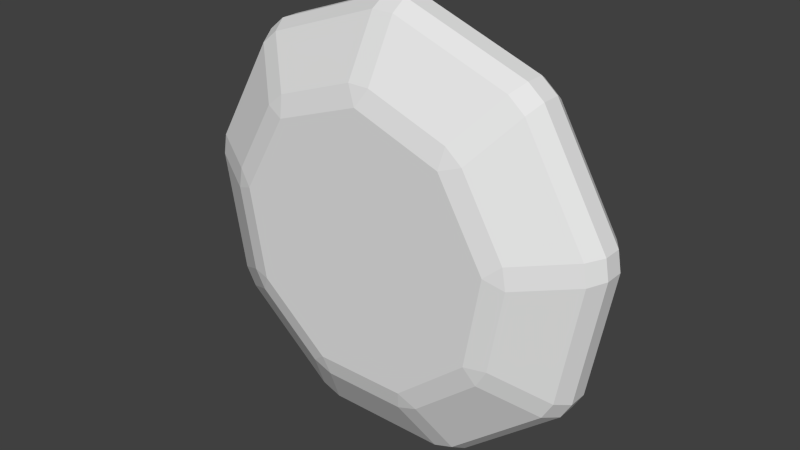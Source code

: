 # Source: Stone_9_Sided.blend  (saved by Blender 2.72.0; exported with 4.5.12 LTS)
import bpy
from mathutils import Matrix  # noqa: F401  (used for matrix-valued properties, if any)

bpy.ops.wm.read_factory_settings(use_empty=True)
scene = bpy.context.scene
scene.name = 'Scene'

# ---- collections
col_collection_1 = bpy.data.collections.new('Collection 1'); scene.collection.children.link(col_collection_1)

# ---- world
world_world = bpy.data.worlds.new('World'); scene.world = world_world
world_world.color = (0.05088, 0.05088, 0.05088)
world_world.use_sun_shadow = False
world_world.sun_shadow_jitter_overblur = 0.0
world_world.cycles.sampling_method = 'MANUAL'
world_world.cycles.sample_map_resolution = 256

# ---- meshes
me_circle = bpy.data.meshes.new('Circle')
me_circle.from_pydata([(0.5378, 0.185, 0.9043), (0.4989, 0.185, 0.9043), (0.4979, 0.1537, 0.8851), (0.5387, 0.1537, 0.8851), (0.279, 0.1537, 0.8054), (0.266, 0.185, 0.8196), (0.2362, 0.185, 0.7946), (0.2478, 0.1537, 0.7792), (0.1313, 0.1537, 0.5775), (0.1122, 0.185, 0.5799), (0.1055, 0.185, 0.5416), (0.1243, 0.1537, 0.5374), (0.1647, 0.1537, 0.308), (0.1485, 0.185, 0.2975), (0.168, 0.185, 0.2638), (0.1851, 0.1537, 0.2727), (0.3635, 0.1537, 0.1229), (0.3578, 0.185, 0.1045), (0.3944, 0.185, 0.09122), (0.4018, 0.1537, 0.109), (0.6348, 0.1537, 0.109), (0.6422, 0.185, 0.09122), (0.6788, 0.185, 0.1045), (0.6731, 0.1537, 0.1229), (0.8515, 0.1537, 0.2727), (0.8686, 0.185, 0.2638), (0.8881, 0.185, 0.2975), (0.8719, 0.1537, 0.308), (0.9123, 0.1537, 0.5374), (0.9311, 0.185, 0.5416), (0.9244, 0.185, 0.5799), (0.9053, 0.1537, 0.5775), (0.7888, 0.1537, 0.7792), (0.8005, 0.185, 0.7946), (0.7707, 0.185, 0.8196), (0.7576, 0.1537, 0.8054), (0.5387, 0.09464, 0.7799), (0.4979, 0.09464, 0.7799), (0.5183, 0.08403, 0.7464), (0.3526, 0.08403, 0.686), (0.3467, 0.09464, 0.7248), (0.3154, 0.09464, 0.6986), (0.2644, 0.08403, 0.5333), (0.235, 0.09464, 0.5592), (0.2279, 0.09464, 0.5191), (0.2951, 0.08403, 0.3597), (0.2558, 0.09464, 0.3606), (0.2762, 0.09464, 0.3253), (0.4301, 0.08403, 0.2463), (0.3995, 0.09464, 0.2218), (0.4378, 0.09464, 0.2079), (0.6065, 0.08403, 0.2463), (0.5988, 0.09464, 0.2079), (0.6371, 0.09464, 0.2218), (0.7416, 0.08403, 0.3597), (0.7604, 0.09464, 0.3253), (0.7808, 0.09464, 0.3606), (0.7722, 0.08403, 0.5333), (0.8087, 0.09464, 0.5191), (0.8016, 0.09464, 0.5592), (0.684, 0.08403, 0.686), (0.7212, 0.09464, 0.6986), (0.6899, 0.09464, 0.7248), (0.5388, 0.2509, 0.8842), (0.4978, 0.2509, 0.8842), (0.4989, 0.2211, 0.9043), (0.5378, 0.2211, 0.9043), (0.266, 0.2211, 0.8196), (0.2797, 0.2509, 0.8048), (0.2483, 0.2509, 0.7784), (0.2362, 0.2211, 0.7946), (0.1122, 0.2211, 0.5799), (0.1323, 0.2509, 0.5774), (0.1252, 0.2509, 0.5371), (0.1055, 0.2211, 0.5416), (0.1485, 0.2211, 0.2975), (0.1655, 0.2509, 0.3085), (0.186, 0.2509, 0.2731), (0.168, 0.2211, 0.2638), (0.3578, 0.2211, 0.1045), (0.3638, 0.2509, 0.1238), (0.4022, 0.2509, 0.1098), (0.3944, 0.2211, 0.09122), (0.6422, 0.2211, 0.09122), (0.6344, 0.2509, 0.1098), (0.6728, 0.2509, 0.1238), (0.6788, 0.2211, 0.1045), (0.8686, 0.2211, 0.2638), (0.8507, 0.2509, 0.2731), (0.8711, 0.2509, 0.3085), (0.8881, 0.2211, 0.2975), (0.9311, 0.2211, 0.5416), (0.9114, 0.2509, 0.5371), (0.9043, 0.2509, 0.5774), (0.9244, 0.2211, 0.5799), (0.8005, 0.2211, 0.7946), (0.7883, 0.2509, 0.7784), (0.7569, 0.2509, 0.8048), (0.7707, 0.2211, 0.8196), (0.5183, 0.3083, 0.7438), (0.4978, 0.2992, 0.7782), (0.5388, 0.2992, 0.7782), (0.3164, 0.2992, 0.6973), (0.3478, 0.2992, 0.7236), (0.3542, 0.3083, 0.6841), (0.2295, 0.2992, 0.5187), (0.2366, 0.2992, 0.559), (0.2669, 0.3083, 0.5329), (0.2777, 0.2992, 0.326), (0.2572, 0.2992, 0.3615), (0.2972, 0.3083, 0.3609), (0.4385, 0.2992, 0.2094), (0.4, 0.2992, 0.2234), (0.431, 0.3083, 0.2487), (0.6366, 0.2992, 0.2234), (0.5981, 0.2992, 0.2094), (0.6056, 0.3083, 0.2487), (0.7794, 0.2992, 0.3615), (0.7589, 0.2992, 0.326), (0.7394, 0.3083, 0.3609), (0.8, 0.2992, 0.559), (0.8071, 0.2992, 0.5187), (0.7697, 0.3083, 0.5329), (0.6888, 0.2992, 0.7236), (0.7202, 0.2992, 0.6973), (0.6824, 0.3083, 0.6841)], [], [(5, 1, 65, 67), (33, 30, 94, 95), (29, 26, 90, 91), (25, 22, 86, 87), (21, 18, 82, 83), (17, 14, 78, 79), (13, 10, 74, 75), (9, 6, 70, 71), (0, 34, 98, 66), (63, 97, 123, 101), (35, 3, 36, 62), (39, 42, 45, 48, 51, 54, 57, 60, 38), (31, 32, 61, 59), (27, 28, 58, 56), (23, 24, 55, 53), (19, 20, 52, 50), (15, 16, 49, 47), (11, 12, 46, 44), (7, 8, 43, 41), (68, 64, 100, 103), (104, 99, 125, 122, 119, 116, 113, 110, 107), (96, 93, 120, 124), (92, 89, 117, 121), (88, 85, 114, 118), (84, 81, 111, 115), (80, 77, 108, 112), (76, 73, 105, 109), (72, 69, 102, 106), (0, 1, 2, 3), (4, 5, 6, 7), (8, 9, 10, 11), (12, 13, 14, 15), (16, 17, 18, 19), (20, 21, 22, 23), (24, 25, 26, 27), (28, 29, 30, 31), (32, 33, 34, 35), (36, 37, 38), (39, 40, 41), (42, 43, 44), (45, 46, 47), (48, 49, 50), (51, 52, 53), (54, 55, 56), (57, 58, 59), (60, 61, 62), (63, 64, 65, 66), (67, 68, 69, 70), (71, 72, 73, 74), (75, 76, 77, 78), (79, 80, 81, 82), (83, 84, 85, 86), (87, 88, 89, 90), (91, 92, 93, 94), (95, 96, 97, 98), (99, 100, 101), (102, 103, 104), (105, 106, 107), (108, 109, 110), (111, 112, 113), (114, 115, 116), (117, 118, 119), (120, 121, 122), (123, 124, 125), (4, 2, 1, 5), (8, 7, 6, 9), (12, 11, 10, 13), (16, 15, 14, 17), (20, 19, 18, 21), (24, 23, 22, 25), (28, 27, 26, 29), (32, 31, 30, 33), (3, 35, 34, 0), (39, 38, 37, 40), (42, 39, 41, 43), (45, 42, 44, 46), (48, 45, 47, 49), (51, 48, 50, 52), (54, 51, 53, 55), (57, 54, 56, 58), (60, 57, 59, 61), (38, 60, 62, 36), (61, 32, 35, 62), (2, 37, 36, 3), (58, 28, 31, 59), (55, 24, 27, 56), (52, 20, 23, 53), (49, 16, 19, 50), (46, 12, 15, 47), (43, 8, 11, 44), (40, 4, 7, 41), (67, 65, 64, 68), (71, 70, 69, 72), (75, 74, 73, 76), (79, 78, 77, 80), (83, 82, 81, 84), (87, 86, 85, 88), (91, 90, 89, 92), (95, 94, 93, 96), (66, 98, 97, 63), (65, 1, 0, 66), (33, 95, 98, 34), (29, 91, 94, 30), (25, 87, 90, 26), (21, 83, 86, 22), (17, 79, 82, 18), (13, 75, 78, 14), (9, 71, 74, 10), (5, 67, 70, 6), (103, 100, 99, 104), (106, 102, 104, 107), (109, 105, 107, 110), (112, 108, 110, 113), (115, 111, 113, 116), (118, 114, 116, 119), (121, 117, 119, 122), (124, 120, 122, 125), (101, 123, 125, 99), (100, 64, 63, 101), (96, 124, 123, 97), (92, 121, 120, 93), (88, 118, 117, 89), (84, 115, 114, 85), (80, 112, 111, 81), (76, 109, 108, 77), (72, 106, 105, 73), (68, 103, 102, 69), (2, 4, 40, 37)])
_uv = me_circle.uv_layers.new(name='UVMap')
_uv.uv.foreach_set('vector', [0.1071, 0.6635, 0.1071, 0.5422, 0.1291, 0.5422, 0.1291, 0.6635, 0.08189, 0.6869, 0.08189, 0.8452, 0.05987, 0.8452, 0.05987, 0.6869, 0.08189, 0.8686, 0.08189, 0.9899, 0.05987, 0.9899, 0.05987, 0.8686, 0.03463, 0.5422, 0.03463, 0.6635, 0.01262, 0.6635, 0.01262, 0.5422, 0.03463, 0.6869, 0.03463, 0.8452, 0.01262, 0.8452, 0.01262, 0.6869, 0.03463, 0.8686, 0.03463, 0.9899, 0.01262, 0.9899, 0.01262, 0.8686, 0.1071, 0.9899, 0.1071, 0.8686, 0.1291, 0.8686, 0.1291, 0.9899, 0.1071, 0.8452, 0.1071, 0.6869, 0.1291, 0.6869, 0.1291, 0.8452, 0.08189, 0.5422, 0.08189, 0.6635, 0.05987, 0.6635, 0.05987, 0.5422, 0.06502, 0.4185, 0.01662, 0.2791, 0.08119, 0.2791, 0.1145, 0.375, 0.8894, 0.05317, 0.9807, 0.1672, 0.9204, 0.1902, 0.8573, 0.1114, 0.9054, 0.3224, 0.8363, 0.4087, 0.7305, 0.4282, 0.6374, 0.3719, 0.6006, 0.266, 0.6374, 0.1602, 0.7305, 0.1039, 0.8363, 0.1234, 0.9054, 0.2097, 0.728, 0.0143, 0.8679, 0.04015, 0.8358, 0.09836, 0.7392, 0.0805, 0.5806, 0.09323, 0.7036, 0.01883, 0.7147, 0.08502, 0.6297, 0.1364, 0.516, 0.253, 0.5646, 0.1132, 0.6137, 0.1564, 0.5802, 0.253, 0.5646, 0.4189, 0.516, 0.2791, 0.5802, 0.2791, 0.6137, 0.3757, 0.7036, 0.5133, 0.5806, 0.4389, 0.6297, 0.3956, 0.7147, 0.4471, 0.8679, 0.4919, 0.728, 0.5178, 0.7392, 0.4516, 0.8358, 0.4337, 0.9807, 0.3649, 0.8894, 0.4789, 0.8573, 0.4207, 0.9204, 0.3419, 0.2036, 0.5127, 0.08106, 0.4385, 0.1305, 0.395, 0.2148, 0.446, 0.2307, 0.4267, 0.1386, 0.3709, 0.1022, 0.266, 0.1386, 0.1612, 0.2307, 0.1054, 0.3356, 0.1248, 0.404, 0.2103, 0.404, 0.3218, 0.3356, 0.4073, 0.01662, 0.253, 0.06502, 0.1136, 0.1145, 0.1571, 0.08119, 0.253, 0.08106, 0.09358, 0.2036, 0.01942, 0.2148, 0.08606, 0.1305, 0.1371, 0.2282, 0.01488, 0.3675, 0.04063, 0.3353, 0.09924, 0.2394, 0.08152, 0.3892, 0.05371, 0.4801, 0.1673, 0.4194, 0.1905, 0.3569, 0.1123, 0.4886, 0.1919, 0.4886, 0.3402, 0.428, 0.3171, 0.428, 0.215, 0.4801, 0.3648, 0.3892, 0.4784, 0.3569, 0.4198, 0.4194, 0.3416, 0.3675, 0.4915, 0.2282, 0.5172, 0.2394, 0.4506, 0.3353, 0.4329, 0.08189, 0.5422, 0.08189, 0.5243, 0.101, 0.5271, 0.101, 0.5459, 0.9892, 0.3405, 1.006, 0.3452, 0.9996, 0.3686, 0.9829, 0.3649, 0.8894, 0.4789, 0.899, 0.4936, 0.8801, 0.5075, 0.8696, 0.4934, 0.728, 0.5178, 0.7264, 0.5355, 0.7034, 0.5334, 0.704, 0.5156, 0.5806, 0.4389, 0.5685, 0.4513, 0.5521, 0.4342, 0.5635, 0.4209, 0.516, 0.2791, 0.4991, 0.2805, 0.4971, 0.2564, 0.514, 0.2538, 0.5646, 0.1132, 0.5508, 0.1028, 0.564, 0.08303, 0.5785, 0.09243, 0.7036, 0.01883, 0.6993, 0.00157, 0.7216, -0.004681, 0.7269, 0.01228, 0.8679, 0.04015, 0.8752, 0.02406, 0.8961, 0.03428, 0.8898, 0.05086, 0.9204, 0.1902, 0.9289, 0.2146, 0.9054, 0.2097, 0.9054, 0.3224, 0.9289, 0.3175, 0.9204, 0.3419, 0.8363, 0.4087, 0.8573, 0.4207, 0.8358, 0.4337, 0.7305, 0.4282, 0.7392, 0.4516, 0.7147, 0.4471, 0.6374, 0.3719, 0.6297, 0.3956, 0.6137, 0.3757, 0.6006, 0.266, 0.5802, 0.2791, 0.5802, 0.253, 0.6374, 0.1602, 0.6137, 0.1564, 0.6297, 0.1364, 0.7305, 0.1039, 0.7147, 0.08502, 0.7392, 0.0805, 0.8363, 0.1234, 0.8358, 0.09836, 0.8573, 0.1114, 0.06502, 0.4185, 0.07953, 0.4391, 0.06512, 0.4486, 0.05133, 0.429, 0.1291, 0.6635, 0.1473, 0.6597, 0.1473, 0.6785, 0.1291, 0.6814, 0.1291, 0.8452, 0.1473, 0.8402, 0.1473, 0.8648, 0.1291, 0.8686, 0.1291, 0.9899, 0.1473, 0.986, 0.1473, 1.005, 0.1291, 1.008, 0.01262, 0.8686, -0.005514, 0.8724, -0.005514, 0.8536, 0.01262, 0.8507, 0.01262, 0.6869, -0.005514, 0.6919, -0.005514, 0.6673, 0.01262, 0.6635, 0.01262, 0.5422, -0.005514, 0.5461, -0.005514, 0.5272, 0.01262, 0.5243, 0.05987, 0.8686, 0.04174, 0.8724, 0.04174, 0.8536, 0.05987, 0.8507, 0.05987, 0.6869, 0.04174, 0.6919, 0.04174, 0.6673, 0.05987, 0.6635, 0.1386, 0.3709, 0.1305, 0.395, 0.1145, 0.375, 0.2394, 0.4506, 0.2148, 0.446, 0.2307, 0.4267, 0.3569, 0.4198, 0.3353, 0.4329, 0.3356, 0.4073, 0.428, 0.3171, 0.4194, 0.3416, 0.404, 0.3218, 0.4194, 0.1905, 0.428, 0.215, 0.404, 0.2103, 0.3353, 0.09924, 0.3569, 0.1123, 0.3356, 0.1248, 0.2148, 0.08606, 0.2394, 0.08152, 0.2307, 0.1054, 0.1145, 0.1571, 0.1305, 0.1371, 0.1386, 0.1612, 0.08119, 0.2791, 0.08119, 0.253, 0.1022, 0.266, 0.9892, 0.3405, 0.9892, 0.1916, 1.006, 0.1869, 1.006, 0.3452, 0.8894, 0.4789, 0.9807, 0.3649, 0.9961, 0.3723, 0.899, 0.4936, 0.728, 0.5178, 0.8679, 0.4919, 0.8752, 0.508, 0.7264, 0.5355, 0.5806, 0.4389, 0.7036, 0.5133, 0.6993, 0.5305, 0.5685, 0.4513, 0.516, 0.2791, 0.5646, 0.4189, 0.5508, 0.4293, 0.4991, 0.2805, 0.5646, 0.1132, 0.516, 0.253, 0.4991, 0.2516, 0.5508, 0.1028, 0.7036, 0.01883, 0.5806, 0.09323, 0.5685, 0.08074, 0.6993, 0.00157, 0.8679, 0.04015, 0.728, 0.0143, 0.7264, -0.003437, 0.8752, 0.02406, 0.9807, 0.1672, 0.8894, 0.05317, 0.899, 0.03848, 0.9961, 0.1598, 0.9054, 0.3224, 0.9054, 0.2097, 0.9289, 0.2146, 0.9289, 0.3175, 0.8363, 0.4087, 0.9054, 0.3224, 0.9204, 0.3419, 0.8573, 0.4207, 0.7305, 0.4282, 0.8363, 0.4087, 0.8358, 0.4337, 0.7392, 0.4516, 0.6374, 0.3719, 0.7305, 0.4282, 0.7147, 0.4471, 0.6297, 0.3956, 0.6006, 0.266, 0.6374, 0.3719, 0.6137, 0.3757, 0.5802, 0.2791, 0.6374, 0.1602, 0.6006, 0.266, 0.5802, 0.253, 0.6137, 0.1564, 0.7305, 0.1039, 0.6374, 0.1602, 0.6297, 0.1364, 0.7147, 0.08502, 0.8363, 0.1234, 0.7305, 0.1039, 0.7392, 0.0805, 0.8358, 0.09836, 0.9054, 0.2097, 0.8363, 0.1234, 0.8573, 0.1114, 0.9204, 0.1902, 0.8358, 0.09836, 0.8679, 0.04015, 0.8894, 0.05317, 0.8573, 0.1114, 0.9892, 0.1916, 0.9289, 0.2146, 0.9204, 0.1902, 0.9807, 0.1672, 0.7147, 0.08502, 0.7036, 0.01883, 0.728, 0.0143, 0.7392, 0.0805, 0.6137, 0.1564, 0.5646, 0.1132, 0.5806, 0.09323, 0.6297, 0.1364, 0.5802, 0.2791, 0.516, 0.2791, 0.516, 0.253, 0.5802, 0.253, 0.6297, 0.3956, 0.5806, 0.4389, 0.5646, 0.4189, 0.6137, 0.3757, 0.7392, 0.4516, 0.728, 0.5178, 0.7036, 0.5133, 0.7147, 0.4471, 0.8573, 0.4207, 0.8894, 0.4789, 0.8679, 0.4919, 0.8358, 0.4337, 0.9289, 0.3175, 0.9892, 0.3405, 0.9807, 0.3649, 0.9204, 0.3419, 0.1291, 0.6635, 0.1291, 0.5422, 0.1473, 0.5461, 0.1473, 0.6597, 0.1291, 0.8452, 0.1291, 0.6869, 0.1473, 0.6919, 0.1473, 0.8402, 0.1291, 0.9899, 0.1291, 0.8686, 0.1473, 0.8724, 0.1473, 0.986, 0.01262, 0.8686, 0.01262, 0.9899, -0.005514, 0.986, -0.005514, 0.8724, 0.01262, 0.6869, 0.01262, 0.8452, -0.005514, 0.8402, -0.005514, 0.6919, 0.01262, 0.5422, 0.01262, 0.6635, -0.005514, 0.6597, -0.005514, 0.5461, 0.05987, 0.8686, 0.05987, 0.9899, 0.04174, 0.986, 0.04174, 0.8724, 0.05987, 0.6869, 0.05987, 0.8452, 0.04174, 0.8402, 0.04174, 0.6919, 0.05987, 0.5422, 0.05987, 0.6635, 0.04174, 0.6597, 0.04174, 0.5461, 0.1291, 0.5422, 0.1071, 0.5422, 0.1071, 0.5243, 0.1291, 0.5243, 0.08189, 0.6869, 0.05987, 0.6869, 0.05987, 0.6635, 0.08189, 0.6635, 0.08189, 0.8686, 0.05987, 0.8686, 0.05987, 0.8452, 0.08189, 0.8452, 0.03463, 0.5422, 0.01262, 0.5422, 0.01262, 0.5243, 0.03463, 0.5243, 0.03463, 0.6869, 0.01262, 0.6869, 0.01262, 0.6635, 0.03463, 0.6635, 0.03463, 0.8686, 0.01262, 0.8686, 0.01262, 0.8452, 0.03463, 0.8452, 0.1071, 0.9899, 0.1291, 0.9899, 0.1291, 1.008, 0.1071, 1.008, 0.1071, 0.8452, 0.1291, 0.8452, 0.1291, 0.8686, 0.1071, 0.8686, 0.1071, 0.6635, 0.1291, 0.6635, 0.1291, 0.6869, 0.1071, 0.6869, 0.2148, 0.446, 0.1305, 0.395, 0.1386, 0.3709, 0.2307, 0.4267, 0.3353, 0.4329, 0.2394, 0.4506, 0.2307, 0.4267, 0.3356, 0.4073, 0.4194, 0.3416, 0.3569, 0.4198, 0.3356, 0.4073, 0.404, 0.3218, 0.428, 0.215, 0.428, 0.3171, 0.404, 0.3218, 0.404, 0.2103, 0.3569, 0.1123, 0.4194, 0.1905, 0.404, 0.2103, 0.3356, 0.1248, 0.2394, 0.08152, 0.3353, 0.09924, 0.3356, 0.1248, 0.2307, 0.1054, 0.1305, 0.1371, 0.2148, 0.08606, 0.2307, 0.1054, 0.1386, 0.1612, 0.08119, 0.253, 0.1145, 0.1571, 0.1386, 0.1612, 0.1022, 0.266, 0.1145, 0.375, 0.08119, 0.2791, 0.1022, 0.266, 0.1386, 0.3709, 0.1305, 0.395, 0.08106, 0.4385, 0.06502, 0.4185, 0.1145, 0.375, 0.01662, 0.253, 0.08119, 0.253, 0.08119, 0.2791, 0.01662, 0.2791, 0.08106, 0.09358, 0.1305, 0.1371, 0.1145, 0.1571, 0.06502, 0.1136, 0.2282, 0.01488, 0.2394, 0.08152, 0.2148, 0.08606, 0.2036, 0.01942, 0.3892, 0.05371, 0.3569, 0.1123, 0.3353, 0.09924, 0.3675, 0.04063, 0.4886, 0.1919, 0.428, 0.215, 0.4194, 0.1905, 0.4801, 0.1673, 0.4801, 0.3648, 0.4194, 0.3416, 0.428, 0.3171, 0.4886, 0.3402, 0.3675, 0.4915, 0.3353, 0.4329, 0.3569, 0.4198, 0.3892, 0.4784, 0.2036, 0.5127, 0.2148, 0.446, 0.2394, 0.4506, 0.2282, 0.5172, 0.9892, 0.1916, 0.9892, 0.3405, 0.9289, 0.3175, 0.9289, 0.2146])
me_circle.use_remesh_preserve_volume = False
me_circle.use_remesh_preserve_attributes = False
me_circle.use_mirror_vertex_groups = False
me_circle.update()

# ---- objects
ob_stone__9_sided = bpy.data.objects.new('Stone, 9 Sided', me_circle)

# ---- transforms, parenting, visibility, modifiers, constraints
ob_stone__9_sided.location = (-0.01371, -0.01371, 0.0)
ob_stone__9_sided.lineart.crease_threshold = 0.0

# ---- collection membership
col_collection_1.objects.link(ob_stone__9_sided)

# ---- scene / render settings (as saved in the file)
scene.frame_start = 1; scene.frame_end = 250; scene.frame_set(1)
scene.render.engine = 'BLENDER_EEVEE_NEXT'
scene.render.resolution_percentage = 50
scene.render.dither_intensity = 0.0
scene.cycles.use_denoising = False
scene.cycles.samples = 10
scene.cycles.sampling_pattern = 'TABULATED_SOBOL'
scene.cycles.light_sampling_threshold = 0.0
scene.cycles.use_adaptive_sampling = False
scene.cycles.use_light_tree = False
scene.cycles.blur_glossy = 0.0
scene.cycles.pixel_filter_type = 'GAUSSIAN'
scene.cycles.sample_clamp_indirect = 0.0
scene.view_settings.view_transform = 'Standard'
bpy.context.view_layer.update()

# ---- added for rendering (the .blend has no active camera and no usable light): camera, sun
cam_auto = bpy.data.cameras.new('AutoCamera')
cam_auto.lens = 50.0
cam_auto.sensor_width = 36.0
cam_auto.clip_end = 1000.0
ob_auto_camera = bpy.data.objects.new('AutoCamera', cam_auto)
scene.collection.objects.link(ob_auto_camera)
ob_auto_camera.location = (1.59665, -1.12803, 1.37142)
ob_auto_camera.rotation_euler = (1.09748, -7.21219e-08, 0.694738)
scene.camera = ob_auto_camera
light_auto_sun = bpy.data.lights.new('AutoSun', 'SUN')
light_auto_sun.energy = 3.0
light_auto_sun.angle = 0.0523599
ob_auto_sun = bpy.data.objects.new('AutoSun', light_auto_sun)
scene.collection.objects.link(ob_auto_sun)
ob_auto_sun.rotation_euler = (0.872665, 0.174533, 0.523599)
bpy.context.view_layer.update()
